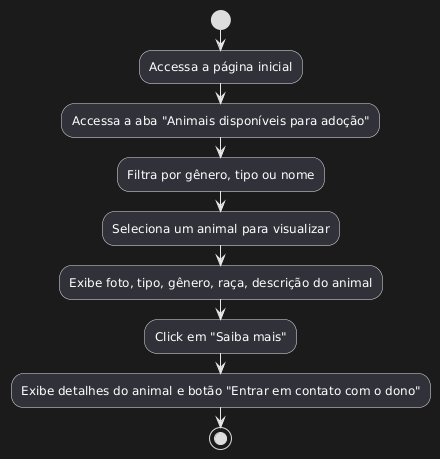

The diagram above was rendered by PlantUML. Its source (embedded in the PNG):
@startuml
start
:Accessa a página inicial;
:Accessa a aba "Animais disponíveis para adoção";
:Filtra por gênero, tipo ou nome;
:Seleciona um animal para visualizar;
:Exibe foto, tipo, gênero, raça, descrição do animal;
:Click em "Saiba mais";
:Exibe detalhes do animal e botão "Entrar em contato com o dono";
stop
@enduml